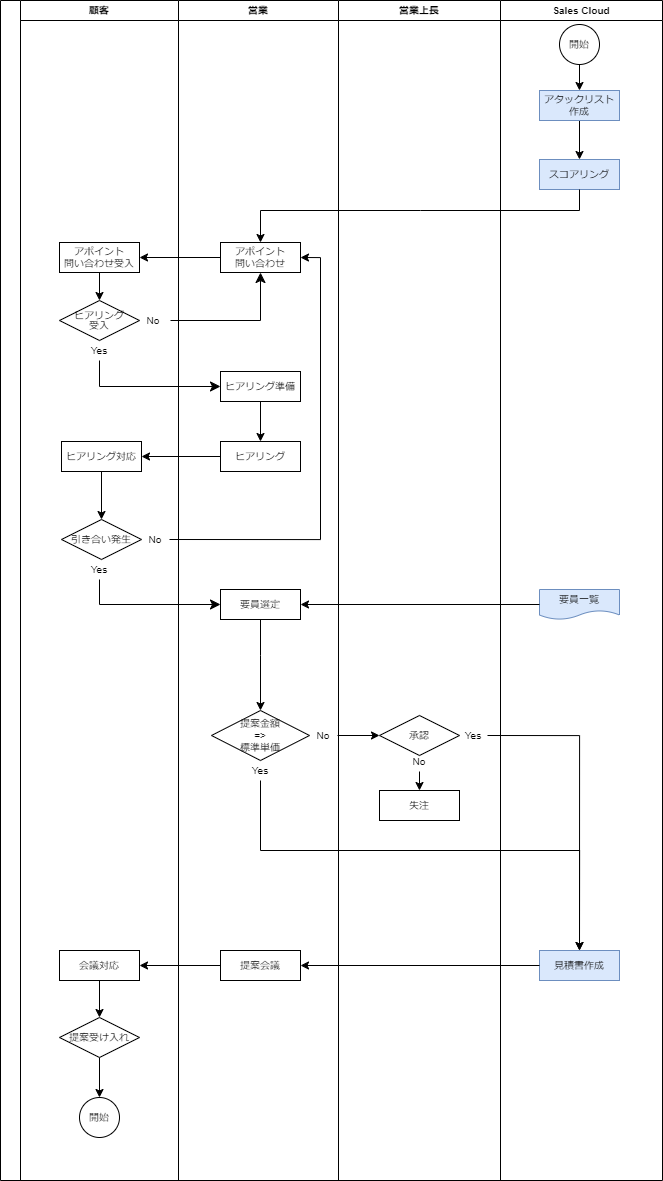

The diagram above was exported from draw.io. Its source (the exported page's mxGraphModel, read from the mxfile embedded in the PNG):
<mxGraphModel dx="1444" dy="880" grid="1" gridSize="10" guides="1" tooltips="1" connect="1" arrows="1" fold="1" page="1" pageScale="1" pageWidth="827" pageHeight="1169" math="0" shadow="0">
  <root>
    <mxCell id="0" />
    <mxCell id="1" parent="0" />
    <mxCell id="MxR2uMTwniyg6m4cQqe6-1" value="" style="swimlane;childLayout=stackLayout;resizeParent=1;resizeParentMax=0;startSize=20;horizontal=0;horizontalStack=1;fontSize=10;strokeWidth=1;" parent="1" vertex="1">
      <mxGeometry x="220" y="10" width="500" height="1180" as="geometry">
        <mxRectangle x="220" y="10" width="40" height="60" as="alternateBounds" />
      </mxGeometry>
    </mxCell>
    <mxCell id="MxR2uMTwniyg6m4cQqe6-2" value="顧客" style="swimlane;startSize=20;fontSize=10;strokeWidth=1;" parent="MxR2uMTwniyg6m4cQqe6-1" vertex="1">
      <mxGeometry x="20" width="158" height="1180" as="geometry" />
    </mxCell>
    <mxCell id="24TYhoDVHIwEU7OWZ8Aj-6" value="アポイント&lt;br&gt;問い合わせ受入" style="rounded=0;whiteSpace=wrap;html=1;fontSize=10;strokeWidth=1;" parent="MxR2uMTwniyg6m4cQqe6-2" vertex="1">
      <mxGeometry x="39" y="242" width="80" height="30" as="geometry" />
    </mxCell>
    <mxCell id="24TYhoDVHIwEU7OWZ8Aj-7" value="&lt;p style=&quot;line-height: 100%;&quot;&gt;&lt;font style=&quot;font-size: 9px;&quot;&gt;ヒアリング&lt;br style=&quot;font-size: 9px;&quot;&gt;受入&lt;/font&gt;&lt;/p&gt;" style="strokeWidth=1;html=1;shape=mxgraph.flowchart.decision;whiteSpace=wrap;fontSize=10;" parent="MxR2uMTwniyg6m4cQqe6-2" vertex="1">
      <mxGeometry x="39" y="300" width="80" height="40" as="geometry" />
    </mxCell>
    <mxCell id="Do1OJ19HxY3uKb7n_7MY-2" value="ヒアリング対応" style="rounded=0;whiteSpace=wrap;html=1;fontSize=10;strokeWidth=1;" parent="MxR2uMTwniyg6m4cQqe6-2" vertex="1">
      <mxGeometry x="41" y="441" width="80" height="30" as="geometry" />
    </mxCell>
    <mxCell id="Do1OJ19HxY3uKb7n_7MY-3" value="引き合い発生" style="strokeWidth=1;html=1;shape=mxgraph.flowchart.decision;whiteSpace=wrap;fontSize=10;" parent="MxR2uMTwniyg6m4cQqe6-2" vertex="1">
      <mxGeometry x="41" y="519" width="80" height="40" as="geometry" />
    </mxCell>
    <mxCell id="hB16ICSqa0SqNxBKYfv8-32" style="edgeStyle=orthogonalEdgeStyle;rounded=0;orthogonalLoop=1;jettySize=auto;html=1;exitX=0.5;exitY=1;exitDx=0;exitDy=0;entryX=0.5;entryY=0;entryDx=0;entryDy=0;entryPerimeter=0;fontSize=10;strokeWidth=1;" edge="1" parent="MxR2uMTwniyg6m4cQqe6-2" source="sKi6abwRzUVFCHRzSlMO-3" target="sKi6abwRzUVFCHRzSlMO-6">
      <mxGeometry relative="1" as="geometry" />
    </mxCell>
    <mxCell id="sKi6abwRzUVFCHRzSlMO-3" value="会議対応" style="rounded=0;whiteSpace=wrap;html=1;fontSize=10;strokeWidth=1;" parent="MxR2uMTwniyg6m4cQqe6-2" vertex="1">
      <mxGeometry x="39" y="950" width="80" height="30" as="geometry" />
    </mxCell>
    <mxCell id="hB16ICSqa0SqNxBKYfv8-33" style="edgeStyle=orthogonalEdgeStyle;rounded=0;orthogonalLoop=1;jettySize=auto;html=1;exitX=0.5;exitY=1;exitDx=0;exitDy=0;exitPerimeter=0;entryX=0.5;entryY=0;entryDx=0;entryDy=0;fontSize=10;strokeWidth=1;" edge="1" parent="MxR2uMTwniyg6m4cQqe6-2" source="sKi6abwRzUVFCHRzSlMO-6" target="sKi6abwRzUVFCHRzSlMO-8">
      <mxGeometry relative="1" as="geometry" />
    </mxCell>
    <mxCell id="sKi6abwRzUVFCHRzSlMO-6" value="提案受け入れ" style="strokeWidth=1;html=1;shape=mxgraph.flowchart.decision;whiteSpace=wrap;fontSize=10;" parent="MxR2uMTwniyg6m4cQqe6-2" vertex="1">
      <mxGeometry x="39" y="1017" width="80" height="40" as="geometry" />
    </mxCell>
    <mxCell id="sKi6abwRzUVFCHRzSlMO-8" value="開始" style="ellipse;whiteSpace=wrap;html=1;aspect=fixed;fontSize=10;strokeWidth=1;" parent="MxR2uMTwniyg6m4cQqe6-2" vertex="1">
      <mxGeometry x="59" y="1097" width="40" height="40" as="geometry" />
    </mxCell>
    <mxCell id="hB16ICSqa0SqNxBKYfv8-7" value="" style="endArrow=classic;html=1;rounded=0;exitX=0.5;exitY=1;exitDx=0;exitDy=0;entryX=0.5;entryY=0;entryDx=0;entryDy=0;entryPerimeter=0;fontSize=10;strokeWidth=1;" edge="1" parent="MxR2uMTwniyg6m4cQqe6-2" source="24TYhoDVHIwEU7OWZ8Aj-6" target="24TYhoDVHIwEU7OWZ8Aj-7">
      <mxGeometry width="50" height="50" relative="1" as="geometry">
        <mxPoint x="218" y="255" as="sourcePoint" />
        <mxPoint x="139" y="255" as="targetPoint" />
      </mxGeometry>
    </mxCell>
    <mxCell id="hB16ICSqa0SqNxBKYfv8-18" value="No" style="text;strokeColor=none;align=center;fillColor=none;html=1;verticalAlign=middle;whiteSpace=wrap;rounded=0;fontSize=10;strokeWidth=1;" vertex="1" parent="MxR2uMTwniyg6m4cQqe6-2">
      <mxGeometry x="119" y="310" width="28" height="20" as="geometry" />
    </mxCell>
    <mxCell id="hB16ICSqa0SqNxBKYfv8-19" value="Yes" style="text;strokeColor=none;align=center;fillColor=none;html=1;verticalAlign=middle;whiteSpace=wrap;rounded=0;fontSize=10;strokeWidth=1;" vertex="1" parent="MxR2uMTwniyg6m4cQqe6-2">
      <mxGeometry x="65" y="340" width="28" height="20" as="geometry" />
    </mxCell>
    <mxCell id="hB16ICSqa0SqNxBKYfv8-23" value="" style="endArrow=classic;html=1;rounded=0;entryX=0.5;entryY=0;entryDx=0;entryDy=0;exitX=0.5;exitY=1;exitDx=0;exitDy=0;entryPerimeter=0;fontSize=10;strokeWidth=1;" edge="1" parent="MxR2uMTwniyg6m4cQqe6-2" source="Do1OJ19HxY3uKb7n_7MY-2" target="Do1OJ19HxY3uKb7n_7MY-3">
      <mxGeometry width="50" height="50" relative="1" as="geometry">
        <mxPoint x="258" y="421" as="sourcePoint" />
        <mxPoint x="258" y="461" as="targetPoint" />
      </mxGeometry>
    </mxCell>
    <mxCell id="hB16ICSqa0SqNxBKYfv8-26" value="Yes" style="text;strokeColor=none;align=center;fillColor=none;html=1;verticalAlign=middle;whiteSpace=wrap;rounded=0;fontSize=10;strokeWidth=1;" vertex="1" parent="MxR2uMTwniyg6m4cQqe6-2">
      <mxGeometry x="65" y="559" width="28" height="20" as="geometry" />
    </mxCell>
    <mxCell id="hB16ICSqa0SqNxBKYfv8-54" value="No" style="text;strokeColor=none;align=center;fillColor=none;html=1;verticalAlign=middle;whiteSpace=wrap;rounded=0;fontSize=10;strokeWidth=1;" vertex="1" parent="MxR2uMTwniyg6m4cQqe6-2">
      <mxGeometry x="121" y="529" width="28" height="20" as="geometry" />
    </mxCell>
    <mxCell id="MxR2uMTwniyg6m4cQqe6-3" value="営業" style="swimlane;startSize=20;fontSize=10;strokeWidth=1;" parent="MxR2uMTwniyg6m4cQqe6-1" vertex="1">
      <mxGeometry x="178" width="160" height="1180" as="geometry" />
    </mxCell>
    <mxCell id="24TYhoDVHIwEU7OWZ8Aj-4" value="アポイント&lt;br&gt;問い合わせ" style="rounded=0;whiteSpace=wrap;html=1;fontSize=10;strokeWidth=1;" parent="MxR2uMTwniyg6m4cQqe6-3" vertex="1">
      <mxGeometry x="42" y="242" width="80" height="30" as="geometry" />
    </mxCell>
    <mxCell id="24TYhoDVHIwEU7OWZ8Aj-8" value="ヒアリング準備" style="rounded=0;whiteSpace=wrap;html=1;fontSize=10;strokeWidth=1;" parent="MxR2uMTwniyg6m4cQqe6-3" vertex="1">
      <mxGeometry x="42" y="371" width="80" height="30" as="geometry" />
    </mxCell>
    <mxCell id="Do1OJ19HxY3uKb7n_7MY-1" value="ヒアリング" style="rounded=0;whiteSpace=wrap;html=1;fontSize=10;strokeWidth=1;" parent="MxR2uMTwniyg6m4cQqe6-3" vertex="1">
      <mxGeometry x="42" y="441" width="80" height="30" as="geometry" />
    </mxCell>
    <mxCell id="Do1OJ19HxY3uKb7n_7MY-4" value="要員選定" style="rounded=0;whiteSpace=wrap;html=1;fontSize=10;strokeWidth=1;" parent="MxR2uMTwniyg6m4cQqe6-3" vertex="1">
      <mxGeometry x="42" y="589" width="80" height="30" as="geometry" />
    </mxCell>
    <mxCell id="Do1OJ19HxY3uKb7n_7MY-7" value="提案金額&lt;br&gt;=&amp;gt;&lt;br&gt;標準単価" style="strokeWidth=1;html=1;shape=mxgraph.flowchart.decision;whiteSpace=wrap;fontSize=10;" parent="MxR2uMTwniyg6m4cQqe6-3" vertex="1">
      <mxGeometry x="33" y="710" width="98" height="50" as="geometry" />
    </mxCell>
    <mxCell id="sKi6abwRzUVFCHRzSlMO-7" value="提案会議" style="rounded=0;whiteSpace=wrap;html=1;fontSize=10;strokeWidth=1;" parent="MxR2uMTwniyg6m4cQqe6-3" vertex="1">
      <mxGeometry x="42" y="950" width="80" height="30" as="geometry" />
    </mxCell>
    <mxCell id="hB16ICSqa0SqNxBKYfv8-6" value="" style="endArrow=classic;html=1;rounded=0;entryX=0.5;entryY=0;entryDx=0;entryDy=0;exitX=0.5;exitY=1;exitDx=0;exitDy=0;fontSize=10;strokeWidth=1;" edge="1" parent="MxR2uMTwniyg6m4cQqe6-3" source="24TYhoDVHIwEU7OWZ8Aj-8" target="Do1OJ19HxY3uKb7n_7MY-1">
      <mxGeometry width="50" height="50" relative="1" as="geometry">
        <mxPoint x="52" y="331" as="sourcePoint" />
        <mxPoint x="-29" y="266" as="targetPoint" />
      </mxGeometry>
    </mxCell>
    <mxCell id="hB16ICSqa0SqNxBKYfv8-35" value="No" style="text;strokeColor=none;align=center;fillColor=none;html=1;verticalAlign=middle;whiteSpace=wrap;rounded=0;fontSize=10;strokeWidth=1;" vertex="1" parent="MxR2uMTwniyg6m4cQqe6-3">
      <mxGeometry x="131" y="725" width="28" height="20" as="geometry" />
    </mxCell>
    <mxCell id="hB16ICSqa0SqNxBKYfv8-36" value="Yes" style="text;strokeColor=none;align=center;fillColor=none;html=1;verticalAlign=middle;whiteSpace=wrap;rounded=0;fontSize=10;strokeWidth=1;" vertex="1" parent="MxR2uMTwniyg6m4cQqe6-3">
      <mxGeometry x="68" y="760" width="28" height="20" as="geometry" />
    </mxCell>
    <mxCell id="hB16ICSqa0SqNxBKYfv8-25" value="" style="endArrow=classic;html=1;rounded=0;entryX=0.5;entryY=0;entryDx=0;entryDy=0;entryPerimeter=0;exitX=0.5;exitY=1;exitDx=0;exitDy=0;fontSize=10;strokeWidth=1;" edge="1" parent="MxR2uMTwniyg6m4cQqe6-3" source="Do1OJ19HxY3uKb7n_7MY-4" target="Do1OJ19HxY3uKb7n_7MY-7">
      <mxGeometry width="50" height="50" relative="1" as="geometry">
        <mxPoint x="82" y="680" as="sourcePoint" />
        <mxPoint x="90" y="638" as="targetPoint" />
        <Array as="points">
          <mxPoint x="82" y="655" />
        </Array>
      </mxGeometry>
    </mxCell>
    <mxCell id="MxR2uMTwniyg6m4cQqe6-4" value="営業上長" style="swimlane;startSize=20;fontSize=10;strokeWidth=1;" parent="MxR2uMTwniyg6m4cQqe6-1" vertex="1">
      <mxGeometry x="338" width="162" height="1180" as="geometry" />
    </mxCell>
    <mxCell id="Do1OJ19HxY3uKb7n_7MY-10" value="承認" style="strokeWidth=1;html=1;shape=mxgraph.flowchart.decision;whiteSpace=wrap;fontSize=10;" parent="MxR2uMTwniyg6m4cQqe6-4" vertex="1">
      <mxGeometry x="41" y="715" width="80" height="40" as="geometry" />
    </mxCell>
    <mxCell id="Do1OJ19HxY3uKb7n_7MY-11" value="失注" style="rounded=0;whiteSpace=wrap;html=1;fontSize=10;strokeWidth=1;" parent="MxR2uMTwniyg6m4cQqe6-4" vertex="1">
      <mxGeometry x="41" y="790" width="80" height="30" as="geometry" />
    </mxCell>
    <mxCell id="hB16ICSqa0SqNxBKYfv8-48" value="Yes" style="text;strokeColor=none;align=center;fillColor=none;html=1;verticalAlign=middle;whiteSpace=wrap;rounded=0;fontSize=10;strokeWidth=1;" vertex="1" parent="MxR2uMTwniyg6m4cQqe6-4">
      <mxGeometry x="121" y="725" width="28" height="20" as="geometry" />
    </mxCell>
    <mxCell id="hB16ICSqa0SqNxBKYfv8-50" style="edgeStyle=orthogonalEdgeStyle;rounded=0;orthogonalLoop=1;jettySize=auto;html=1;exitX=0.5;exitY=1;exitDx=0;exitDy=0;entryX=0.5;entryY=0;entryDx=0;entryDy=0;fontSize=10;strokeWidth=1;" edge="1" parent="MxR2uMTwniyg6m4cQqe6-4" source="hB16ICSqa0SqNxBKYfv8-49" target="Do1OJ19HxY3uKb7n_7MY-11">
      <mxGeometry relative="1" as="geometry" />
    </mxCell>
    <mxCell id="hB16ICSqa0SqNxBKYfv8-49" value="No" style="text;strokeColor=none;align=center;fillColor=none;html=1;verticalAlign=middle;whiteSpace=wrap;rounded=0;fontSize=10;strokeWidth=1;" vertex="1" parent="MxR2uMTwniyg6m4cQqe6-4">
      <mxGeometry x="67" y="751" width="28" height="20" as="geometry" />
    </mxCell>
    <mxCell id="hB16ICSqa0SqNxBKYfv8-5" value="" style="endArrow=classic;html=1;rounded=0;exitX=0;exitY=0.5;exitDx=0;exitDy=0;entryX=1;entryY=0.5;entryDx=0;entryDy=0;fontSize=10;strokeWidth=1;" edge="1" parent="MxR2uMTwniyg6m4cQqe6-1" source="24TYhoDVHIwEU7OWZ8Aj-4" target="24TYhoDVHIwEU7OWZ8Aj-6">
      <mxGeometry width="50" height="50" relative="1" as="geometry">
        <mxPoint x="268" y="200" as="sourcePoint" />
        <mxPoint x="268" y="230" as="targetPoint" />
      </mxGeometry>
    </mxCell>
    <mxCell id="hB16ICSqa0SqNxBKYfv8-8" value="" style="edgeStyle=elbowEdgeStyle;elbow=vertical;endArrow=classic;html=1;curved=0;rounded=0;endSize=8;startSize=8;entryX=0.5;entryY=1;entryDx=0;entryDy=0;fontSize=10;strokeWidth=1;" edge="1" parent="MxR2uMTwniyg6m4cQqe6-1" target="24TYhoDVHIwEU7OWZ8Aj-4">
      <mxGeometry width="50" height="50" relative="1" as="geometry">
        <mxPoint x="170" y="320" as="sourcePoint" />
        <mxPoint x="250" y="200" as="targetPoint" />
        <Array as="points">
          <mxPoint x="200" y="320" />
        </Array>
      </mxGeometry>
    </mxCell>
    <mxCell id="hB16ICSqa0SqNxBKYfv8-20" value="" style="edgeStyle=elbowEdgeStyle;elbow=vertical;endArrow=classic;html=1;curved=0;rounded=0;endSize=8;startSize=8;exitX=0.5;exitY=1;exitDx=0;exitDy=0;entryX=0;entryY=0.5;entryDx=0;entryDy=0;fontSize=10;strokeWidth=1;" edge="1" parent="MxR2uMTwniyg6m4cQqe6-1" source="hB16ICSqa0SqNxBKYfv8-19" target="24TYhoDVHIwEU7OWZ8Aj-8">
      <mxGeometry width="50" height="50" relative="1" as="geometry">
        <mxPoint x="160" y="300" as="sourcePoint" />
        <mxPoint x="218" y="363" as="targetPoint" />
        <Array as="points">
          <mxPoint x="160" y="386" />
        </Array>
      </mxGeometry>
    </mxCell>
    <mxCell id="hB16ICSqa0SqNxBKYfv8-21" value="" style="edgeStyle=elbowEdgeStyle;elbow=vertical;endArrow=classic;html=1;curved=0;rounded=0;endSize=8;startSize=8;exitX=0.5;exitY=1;exitDx=0;exitDy=0;entryX=0;entryY=0.5;entryDx=0;entryDy=0;fontSize=10;strokeWidth=1;" edge="1" parent="MxR2uMTwniyg6m4cQqe6-1" source="hB16ICSqa0SqNxBKYfv8-26" target="Do1OJ19HxY3uKb7n_7MY-4">
      <mxGeometry width="50" height="50" relative="1" as="geometry">
        <mxPoint x="190" y="538" as="sourcePoint" />
        <mxPoint x="240" y="488" as="targetPoint" />
        <Array as="points">
          <mxPoint x="160" y="604" />
        </Array>
      </mxGeometry>
    </mxCell>
    <mxCell id="hB16ICSqa0SqNxBKYfv8-22" value="" style="endArrow=classic;html=1;rounded=0;entryX=1;entryY=0.5;entryDx=0;entryDy=0;exitX=0;exitY=0.5;exitDx=0;exitDy=0;fontSize=10;strokeWidth=1;" edge="1" parent="MxR2uMTwniyg6m4cQqe6-1" source="Do1OJ19HxY3uKb7n_7MY-1" target="Do1OJ19HxY3uKb7n_7MY-2">
      <mxGeometry width="50" height="50" relative="1" as="geometry">
        <mxPoint x="268" y="411" as="sourcePoint" />
        <mxPoint x="268" y="451" as="targetPoint" />
      </mxGeometry>
    </mxCell>
    <mxCell id="hB16ICSqa0SqNxBKYfv8-31" style="edgeStyle=orthogonalEdgeStyle;rounded=0;orthogonalLoop=1;jettySize=auto;html=1;exitX=0;exitY=0.5;exitDx=0;exitDy=0;fontSize=10;strokeWidth=1;" edge="1" parent="MxR2uMTwniyg6m4cQqe6-1" source="sKi6abwRzUVFCHRzSlMO-7" target="sKi6abwRzUVFCHRzSlMO-3">
      <mxGeometry relative="1" as="geometry" />
    </mxCell>
    <mxCell id="hB16ICSqa0SqNxBKYfv8-34" style="edgeStyle=orthogonalEdgeStyle;rounded=0;orthogonalLoop=1;jettySize=auto;html=1;entryX=0;entryY=0.5;entryDx=0;entryDy=0;entryPerimeter=0;exitX=1;exitY=0.5;exitDx=0;exitDy=0;fontSize=10;strokeWidth=1;" edge="1" parent="MxR2uMTwniyg6m4cQqe6-1" source="hB16ICSqa0SqNxBKYfv8-35" target="Do1OJ19HxY3uKb7n_7MY-10">
      <mxGeometry relative="1" as="geometry">
        <mxPoint x="340" y="731" as="sourcePoint" />
      </mxGeometry>
    </mxCell>
    <mxCell id="hB16ICSqa0SqNxBKYfv8-55" style="edgeStyle=orthogonalEdgeStyle;rounded=0;orthogonalLoop=1;jettySize=auto;html=1;exitX=1;exitY=0.5;exitDx=0;exitDy=0;entryX=1;entryY=0.5;entryDx=0;entryDy=0;" edge="1" parent="MxR2uMTwniyg6m4cQqe6-1" source="hB16ICSqa0SqNxBKYfv8-54" target="24TYhoDVHIwEU7OWZ8Aj-4">
      <mxGeometry relative="1" as="geometry">
        <mxPoint x="440" y="250" as="targetPoint" />
      </mxGeometry>
    </mxCell>
    <mxCell id="hB16ICSqa0SqNxBKYfv8-39" value="Sales Cloud" style="swimlane;startSize=20;fontSize=10;strokeWidth=1;" vertex="1" parent="1">
      <mxGeometry x="720" y="10" width="162" height="1180" as="geometry" />
    </mxCell>
    <mxCell id="24TYhoDVHIwEU7OWZ8Aj-3" value="スコアリング" style="rounded=0;whiteSpace=wrap;html=1;fillColor=#dae8fc;strokeColor=#6c8ebf;fontSize=10;strokeWidth=1;" parent="hB16ICSqa0SqNxBKYfv8-39" vertex="1">
      <mxGeometry x="39" y="159" width="80" height="30" as="geometry" />
    </mxCell>
    <mxCell id="Do1OJ19HxY3uKb7n_7MY-5" value="要員一覧" style="shape=document;whiteSpace=wrap;html=1;boundedLbl=1;fillColor=#dae8fc;strokeColor=#6c8ebf;fontSize=10;strokeWidth=1;" parent="hB16ICSqa0SqNxBKYfv8-39" vertex="1">
      <mxGeometry x="39" y="589" width="80" height="30" as="geometry" />
    </mxCell>
    <mxCell id="sKi6abwRzUVFCHRzSlMO-2" value="見積書作成" style="rounded=0;whiteSpace=wrap;html=1;fillColor=#dae8fc;strokeColor=#6c8ebf;fontSize=10;strokeWidth=1;" parent="hB16ICSqa0SqNxBKYfv8-39" vertex="1">
      <mxGeometry x="39" y="950" width="80" height="30" as="geometry" />
    </mxCell>
    <mxCell id="hB16ICSqa0SqNxBKYfv8-52" style="edgeStyle=orthogonalEdgeStyle;rounded=0;orthogonalLoop=1;jettySize=auto;html=1;exitX=0.5;exitY=1;exitDx=0;exitDy=0;entryX=0.5;entryY=0;entryDx=0;entryDy=0;strokeWidth=1;" edge="1" parent="hB16ICSqa0SqNxBKYfv8-39" source="24TYhoDVHIwEU7OWZ8Aj-2" target="24TYhoDVHIwEU7OWZ8Aj-3">
      <mxGeometry relative="1" as="geometry" />
    </mxCell>
    <mxCell id="24TYhoDVHIwEU7OWZ8Aj-2" value="アタックリスト作成" style="rounded=0;whiteSpace=wrap;html=1;fontSize=10;fillColor=#dae8fc;strokeColor=#6c8ebf;strokeWidth=1;" parent="hB16ICSqa0SqNxBKYfv8-39" vertex="1">
      <mxGeometry x="39" y="90" width="80" height="30" as="geometry" />
    </mxCell>
    <mxCell id="24TYhoDVHIwEU7OWZ8Aj-1" value="開始" style="ellipse;whiteSpace=wrap;html=1;aspect=fixed;fontSize=10;strokeWidth=1;" parent="hB16ICSqa0SqNxBKYfv8-39" vertex="1">
      <mxGeometry x="59" y="24" width="40" height="40" as="geometry" />
    </mxCell>
    <mxCell id="hB16ICSqa0SqNxBKYfv8-1" value="" style="endArrow=classic;html=1;rounded=0;exitX=0.5;exitY=1;exitDx=0;exitDy=0;entryX=0.5;entryY=0;entryDx=0;entryDy=0;fontSize=10;strokeWidth=1;" edge="1" parent="hB16ICSqa0SqNxBKYfv8-39" source="24TYhoDVHIwEU7OWZ8Aj-1" target="24TYhoDVHIwEU7OWZ8Aj-2">
      <mxGeometry width="50" height="50" relative="1" as="geometry">
        <mxPoint x="-300" y="250" as="sourcePoint" />
        <mxPoint x="-250" y="200" as="targetPoint" />
      </mxGeometry>
    </mxCell>
    <mxCell id="hB16ICSqa0SqNxBKYfv8-4" value="" style="endArrow=classic;html=1;rounded=0;exitX=0.5;exitY=1;exitDx=0;exitDy=0;entryX=0.5;entryY=0;entryDx=0;entryDy=0;fontSize=10;strokeWidth=1;" edge="1" parent="1" source="24TYhoDVHIwEU7OWZ8Aj-3" target="24TYhoDVHIwEU7OWZ8Aj-4">
      <mxGeometry width="50" height="50" relative="1" as="geometry">
        <mxPoint x="488" y="150" as="sourcePoint" />
        <mxPoint x="488" y="180" as="targetPoint" />
        <Array as="points">
          <mxPoint x="799" y="220" />
          <mxPoint x="640" y="220" />
          <mxPoint x="480" y="220" />
        </Array>
      </mxGeometry>
    </mxCell>
    <mxCell id="hB16ICSqa0SqNxBKYfv8-46" style="edgeStyle=orthogonalEdgeStyle;rounded=0;orthogonalLoop=1;jettySize=auto;html=1;exitX=0.5;exitY=1;exitDx=0;exitDy=0;entryX=0.5;entryY=0;entryDx=0;entryDy=0;fontSize=10;strokeWidth=1;" edge="1" parent="1" source="hB16ICSqa0SqNxBKYfv8-36" target="sKi6abwRzUVFCHRzSlMO-2">
      <mxGeometry relative="1" as="geometry">
        <Array as="points">
          <mxPoint x="480" y="860" />
          <mxPoint x="799" y="860" />
        </Array>
      </mxGeometry>
    </mxCell>
    <mxCell id="hB16ICSqa0SqNxBKYfv8-47" style="edgeStyle=orthogonalEdgeStyle;rounded=0;orthogonalLoop=1;jettySize=auto;html=1;entryX=0.5;entryY=0;entryDx=0;entryDy=0;exitX=1;exitY=0.5;exitDx=0;exitDy=0;fontSize=10;strokeWidth=1;" edge="1" parent="1" source="hB16ICSqa0SqNxBKYfv8-48" target="sKi6abwRzUVFCHRzSlMO-2">
      <mxGeometry relative="1" as="geometry">
        <mxPoint x="840" y="710" as="sourcePoint" />
      </mxGeometry>
    </mxCell>
    <mxCell id="hB16ICSqa0SqNxBKYfv8-51" style="edgeStyle=orthogonalEdgeStyle;rounded=0;orthogonalLoop=1;jettySize=auto;html=1;exitX=0;exitY=0.5;exitDx=0;exitDy=0;entryX=1;entryY=0.5;entryDx=0;entryDy=0;fontSize=10;strokeWidth=1;" edge="1" parent="1" source="sKi6abwRzUVFCHRzSlMO-2" target="sKi6abwRzUVFCHRzSlMO-7">
      <mxGeometry relative="1" as="geometry" />
    </mxCell>
    <mxCell id="hB16ICSqa0SqNxBKYfv8-53" style="edgeStyle=orthogonalEdgeStyle;rounded=0;orthogonalLoop=1;jettySize=auto;html=1;exitX=0;exitY=0.5;exitDx=0;exitDy=0;entryX=1;entryY=0.5;entryDx=0;entryDy=0;strokeWidth=1;" edge="1" parent="1" source="Do1OJ19HxY3uKb7n_7MY-5" target="Do1OJ19HxY3uKb7n_7MY-4">
      <mxGeometry relative="1" as="geometry" />
    </mxCell>
  </root>
</mxGraphModel>